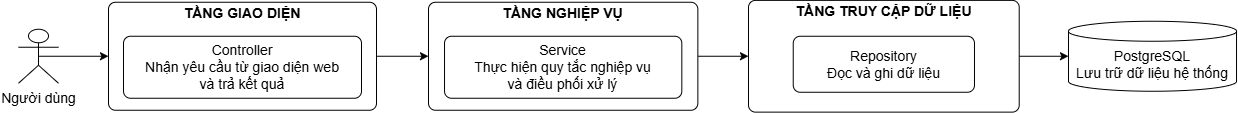

The diagram above was exported from draw.io. Its source (the exported page's mxGraphModel, read from the mxfile embedded in the PNG):
<mxGraphModel dx="1546" dy="1098" grid="1" gridSize="10" guides="1" tooltips="1" connect="1" arrows="1" fold="1" page="1" pageScale="1" pageWidth="850" pageHeight="1100" math="0" shadow="0">
  <root>
    <mxCell id="0" />
    <mxCell id="1" parent="0" />
    <mxCell id="Rtm_X2EtfbA2FWRgkzuK-37" style="edgeStyle=orthogonalEdgeStyle;rounded=0;orthogonalLoop=1;jettySize=auto;html=1;exitX=0.5;exitY=0.5;exitDx=0;exitDy=0;exitPerimeter=0;entryX=0;entryY=0.5;entryDx=0;entryDy=0;" edge="1" parent="1" source="Rtm_X2EtfbA2FWRgkzuK-18" target="Rtm_X2EtfbA2FWRgkzuK-20">
      <mxGeometry relative="1" as="geometry" />
    </mxCell>
    <UserObject label="" plantUmlId="n_0" plantUmlBaseStyle="shape=umlActor;html=1;fillColor=#F1F1F1;strokeColor=#181818;rounded=1;arcSize=14;absoluteArcSize=1;shadow=0;fontFamily=Arial;" plantUmlBaseValue="" id="Rtm_X2EtfbA2FWRgkzuK-18">
      <mxCell style="shape=umlActor;html=1;rounded=1;arcSize=14;absoluteArcSize=1;shadow=0;fontFamily=Arial;" vertex="1" parent="1">
        <mxGeometry x="70" y="280.75" width="40" height="54" as="geometry" />
      </mxCell>
    </UserObject>
    <UserObject label="Người dùng" plantUmlId="cap_1" plantUmlBaseStyle="text;html=1;strokeColor=none;fillColor=none;align=center;verticalAlign=top;fontSize=14;whiteSpace=wrap;fontFamily=Arial;part=1;" plantUmlBaseValue="Người dùng" id="Rtm_X2EtfbA2FWRgkzuK-19">
      <mxCell style="text;html=1;align=center;verticalAlign=top;fontSize=14;whiteSpace=wrap;fontFamily=Arial;part=1;" vertex="1" parent="Rtm_X2EtfbA2FWRgkzuK-18">
        <mxGeometry x="-18.5" y="54" width="77" height="22" as="geometry" />
      </mxCell>
    </UserObject>
    <mxCell id="Rtm_X2EtfbA2FWRgkzuK-34" style="rounded=0;orthogonalLoop=1;jettySize=auto;html=1;exitX=1;exitY=0.5;exitDx=0;exitDy=0;entryX=0;entryY=0.5;entryDx=0;entryDy=0;" edge="1" parent="1" source="Rtm_X2EtfbA2FWRgkzuK-20" target="Rtm_X2EtfbA2FWRgkzuK-22">
      <mxGeometry relative="1" as="geometry" />
    </mxCell>
    <UserObject label="TẦNG GIAO DIỆN" plantUmlId="c_2" plantUmlBaseStyle="rounded=1;absoluteArcSize=1;arcSize=14;fillColor=#EAF2FF;strokeColor=#181818;verticalAlign=top;align=center;spacingTop=-4;fontSize=14;fontStyle=1;whiteSpace=wrap;shadow=0;fontFamily=Arial;" plantUmlBaseValue="TẦNG GIAO DIỆN" id="Rtm_X2EtfbA2FWRgkzuK-20">
      <mxCell style="rounded=1;absoluteArcSize=1;arcSize=14;verticalAlign=top;align=center;spacingTop=-4;fontSize=14;fontStyle=1;whiteSpace=wrap;shadow=0;fontFamily=Arial;" vertex="1" parent="1">
        <mxGeometry x="160" y="253.75" width="268" height="108" as="geometry" />
      </mxCell>
    </UserObject>
    <UserObject label="Controller&#10;Nhận yêu cầu từ giao diện web&#10;và trả kết quả" plantUmlId="n_3" plantUmlBaseStyle="rounded=1;absoluteArcSize=1;arcSize=14;fillColor=#F1F1F1;strokeColor=#181818;fontSize=14;whiteSpace=wrap;shadow=0;fontFamily=Arial;" plantUmlBaseValue="Controller&#10;Nhận yêu cầu từ giao diện web&#10;và trả kết quả" id="Rtm_X2EtfbA2FWRgkzuK-21">
      <mxCell style="rounded=1;absoluteArcSize=1;arcSize=14;fontSize=14;whiteSpace=wrap;shadow=0;fontFamily=Arial;" vertex="1" parent="Rtm_X2EtfbA2FWRgkzuK-20">
        <mxGeometry x="15" y="34" width="238" height="62" as="geometry" />
      </mxCell>
    </UserObject>
    <mxCell id="Rtm_X2EtfbA2FWRgkzuK-38" style="edgeStyle=orthogonalEdgeStyle;rounded=0;orthogonalLoop=1;jettySize=auto;html=1;exitX=1;exitY=0.5;exitDx=0;exitDy=0;entryX=0;entryY=0.5;entryDx=0;entryDy=0;" edge="1" parent="1" source="Rtm_X2EtfbA2FWRgkzuK-22" target="Rtm_X2EtfbA2FWRgkzuK-24">
      <mxGeometry relative="1" as="geometry" />
    </mxCell>
    <UserObject label="TẦNG NGHIỆP VỤ" plantUmlId="c_4" plantUmlBaseStyle="rounded=1;absoluteArcSize=1;arcSize=14;fillColor=#EAF6EF;strokeColor=#181818;verticalAlign=top;align=center;spacingTop=-4;fontSize=14;fontStyle=1;whiteSpace=wrap;shadow=0;fontFamily=Arial;" plantUmlBaseValue="TẦNG NGHIỆP VỤ" id="Rtm_X2EtfbA2FWRgkzuK-22">
      <mxCell style="rounded=1;absoluteArcSize=1;arcSize=14;verticalAlign=top;align=center;spacingTop=-4;fontSize=14;fontStyle=1;whiteSpace=wrap;shadow=0;fontFamily=Arial;" vertex="1" parent="1">
        <mxGeometry x="480" y="253.75" width="269.36" height="108" as="geometry" />
      </mxCell>
    </UserObject>
    <UserObject label="Service&#10;Thực hiện quy tắc nghiệp vụ&#10;và điều phối xử lý" plantUmlId="n_5" plantUmlBaseStyle="rounded=1;absoluteArcSize=1;arcSize=14;fillColor=#F1F1F1;strokeColor=#181818;fontSize=14;whiteSpace=wrap;shadow=0;fontFamily=Arial;" plantUmlBaseValue="Service&#10;Thực hiện quy tắc nghiệp vụ&#10;và điều phối xử lý" id="Rtm_X2EtfbA2FWRgkzuK-23">
      <mxCell style="rounded=1;absoluteArcSize=1;arcSize=14;fontSize=14;whiteSpace=wrap;shadow=0;fontFamily=Arial;" vertex="1" parent="Rtm_X2EtfbA2FWRgkzuK-22">
        <mxGeometry x="16.033333333333335" y="34" width="237.29333333333335" height="62" as="geometry" />
      </mxCell>
    </UserObject>
    <UserObject label="TẦNG TRUY CẬP DỮ LIỆU" plantUmlId="c_6" plantUmlBaseStyle="rounded=1;absoluteArcSize=1;arcSize=14;fillColor=#FFF4E5;strokeColor=#181818;verticalAlign=top;align=center;spacingTop=-4;fontSize=14;fontStyle=1;whiteSpace=wrap;shadow=0;fontFamily=Arial;" plantUmlBaseValue="TẦNG TRUY CẬP DỮ LIỆU" id="Rtm_X2EtfbA2FWRgkzuK-24">
      <mxCell style="rounded=1;absoluteArcSize=1;arcSize=14;verticalAlign=top;align=center;spacingTop=-4;fontSize=14;fontStyle=1;whiteSpace=wrap;shadow=0;fontFamily=Arial;" vertex="1" parent="1">
        <mxGeometry x="800" y="251.88" width="270.72" height="111.75" as="geometry" />
      </mxCell>
    </UserObject>
    <UserObject label="PostgreSQL&#10;Lưu trữ dữ liệu hệ thống" plantUmlId="n_8" plantUmlBaseStyle="shape=cylinder3;size=10;boundedLbl=1;backgroundOutline=1;fillColor=#F1F1F1;strokeColor=#181818;fontSize=14;whiteSpace=wrap;rounded=1;arcSize=14;absoluteArcSize=1;shadow=0;fontFamily=Arial;" plantUmlBaseValue="PostgreSQL&#10;Lưu trữ dữ liệu hệ thống" id="Rtm_X2EtfbA2FWRgkzuK-26">
      <mxCell style="shape=cylinder3;size=10;boundedLbl=1;backgroundOutline=1;fontSize=14;whiteSpace=wrap;rounded=1;arcSize=14;absoluteArcSize=1;shadow=0;fontFamily=Arial;" vertex="1" parent="1">
        <mxGeometry x="1120" y="272.75" width="168.02" height="70" as="geometry" />
      </mxCell>
    </UserObject>
    <UserObject label="Repository&#10;Đọc và ghi dữ liệu" plantUmlId="n_7" plantUmlBaseStyle="rounded=1;absoluteArcSize=1;arcSize=14;fillColor=#F1F1F1;strokeColor=#181818;fontSize=14;whiteSpace=wrap;shadow=0;fontFamily=Arial;" plantUmlBaseValue="Repository&#10;Đọc và ghi dữ liệu" id="Rtm_X2EtfbA2FWRgkzuK-25">
      <mxCell style="rounded=1;absoluteArcSize=1;arcSize=14;fontSize=14;whiteSpace=wrap;shadow=0;fontFamily=Arial;" vertex="1" parent="1">
        <mxGeometry x="844.73" y="287.75" width="181.26" height="56" as="geometry" />
      </mxCell>
    </UserObject>
    <mxCell id="Rtm_X2EtfbA2FWRgkzuK-39" style="edgeStyle=orthogonalEdgeStyle;rounded=0;orthogonalLoop=1;jettySize=auto;html=1;exitX=1;exitY=0.5;exitDx=0;exitDy=0;entryX=0;entryY=0.5;entryDx=0;entryDy=0;entryPerimeter=0;" edge="1" parent="1" source="Rtm_X2EtfbA2FWRgkzuK-24" target="Rtm_X2EtfbA2FWRgkzuK-26">
      <mxGeometry relative="1" as="geometry" />
    </mxCell>
  </root>
</mxGraphModel>